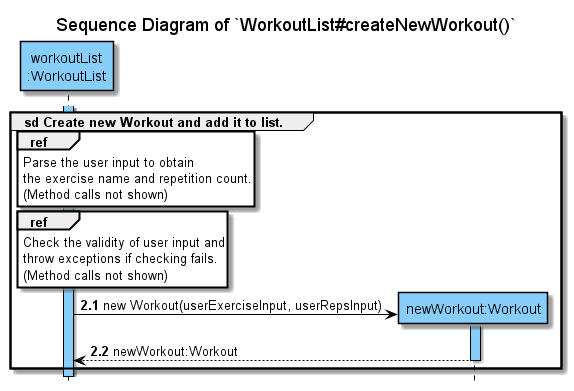

The diagram above was rendered by PlantUML. Its source (embedded in the PNG):
@startuml
!include ../../Style.puml

title Sequence Diagram of `WorkoutList#createNewWorkout()`
hide footbox

skinparam participantBackgroundColor COLOR_LOGIC
skinparam sequenceLifelineBackgroundColor COLOR_LOGIC

autonumber 2.1

participant "workoutList\n:WorkoutList" AS wl

activate wl

group sd Create new Workout and add it to list.

ref over wl
Parse the user input to obtain
the exercise name and repetition count.
(Method calls not shown)
end

ref over wl
Check the validity of user input and
throw exceptions if checking fails.
(Method calls not shown)
end

create "newWorkout:Workout" AS newWorkout
wl -> newWorkout : new Workout(userExerciseInput, userRepsInput)
activate newWorkout
return newWorkout:Workout

end
@enduml